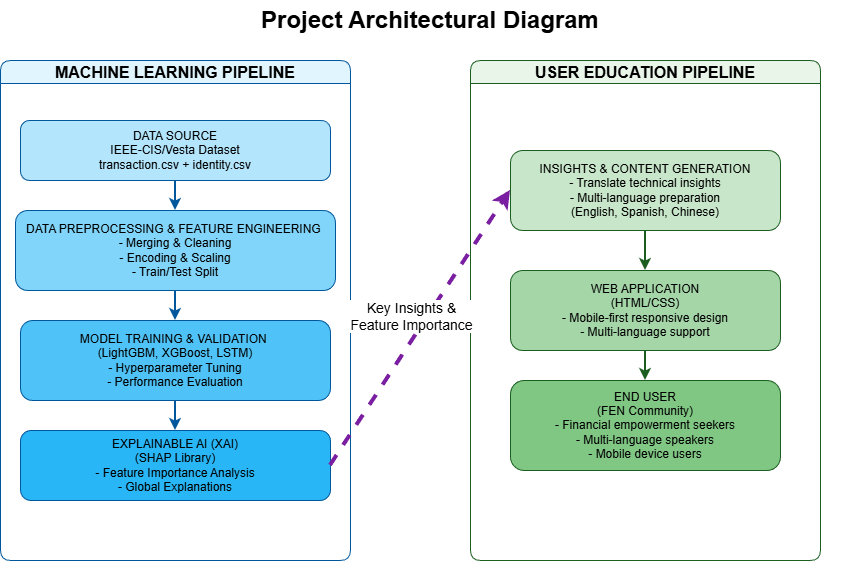

The diagram above was exported from draw.io. Its source (the exported page's mxGraphModel, read from the mxfile embedded in the PNG):
<mxGraphModel dx="1196" dy="1240" grid="1" gridSize="10" guides="1" tooltips="1" connect="1" arrows="1" fold="1" page="1" pageScale="1" pageWidth="850" pageHeight="1100" math="0" shadow="0">
  <root>
    <mxCell id="0" />
    <mxCell id="1" parent="0" />
    <mxCell id="kgAtM2a8h0DVcpFH4dtT-1" parent="1" style="text;html=1;strokeColor=none;fillColor=none;align=center;verticalAlign=middle;whiteSpace=wrap;rounded=0;fontSize=24;fontStyle=1" value="Project Architectural Diagram" vertex="1">
      <mxGeometry height="40" width="840" x="50" y="20" as="geometry" />
    </mxCell>
    <mxCell id="kgAtM2a8h0DVcpFH4dtT-2" parent="1" style="swimlane;whiteSpace=wrap;html=1;fillColor=#E1F5FE;strokeColor=#01579B;rounded=1;fontSize=16;fontStyle=1" value="MACHINE LEARNING PIPELINE" vertex="1">
      <mxGeometry height="500" width="350" x="40" y="80" as="geometry" />
    </mxCell>
    <mxCell id="kgAtM2a8h0DVcpFH4dtT-5" parent="kgAtM2a8h0DVcpFH4dtT-2" style="rounded=1;whiteSpace=wrap;html=1;fillColor=#81D4FA;strokeColor=#01579B;" value="DATA PREPROCESSING&amp;nbsp;&lt;span style=&quot;background-color: transparent; color: light-dark(rgb(0, 0, 0), rgb(255, 255, 255));&quot;&gt;&amp;amp; FEATURE ENGINEERING&amp;nbsp;&lt;/span&gt;&lt;div&gt;&lt;div&gt;- Merging &amp;amp; Cleaning&lt;/div&gt;&lt;div&gt;- Encoding &amp;amp; Scaling&lt;/div&gt;&lt;div&gt;- Train/Test Split&lt;/div&gt;&lt;/div&gt;" vertex="1">
      <mxGeometry height="80" width="320" x="15" y="150" as="geometry" />
    </mxCell>
    <mxCell id="kgAtM2a8h0DVcpFH4dtT-3" parent="1" style="swimlane;whiteSpace=wrap;html=1;fillColor=#E8F5E8;strokeColor=#1B5E20;rounded=1;fontSize=16;fontStyle=1" value="USER EDUCATION PIPELINE" vertex="1">
      <mxGeometry height="500" width="350" x="510" y="80" as="geometry" />
    </mxCell>
    <mxCell id="kgAtM2a8h0DVcpFH4dtT-9" parent="kgAtM2a8h0DVcpFH4dtT-3" style="rounded=1;whiteSpace=wrap;html=1;fillColor=#A5D6A7;strokeColor=#1B5E20;" value="WEB APPLICATION&lt;div&gt;(HTML/CSS)&lt;/div&gt;&lt;div&gt;- Mobile-first responsive design&lt;/div&gt;&lt;div&gt;- Multi-language support&lt;/div&gt;" vertex="1">
      <mxGeometry height="80" width="270" x="40" y="210" as="geometry" />
    </mxCell>
    <mxCell id="kgAtM2a8h0DVcpFH4dtT-10" parent="kgAtM2a8h0DVcpFH4dtT-3" style="rounded=1;whiteSpace=wrap;html=1;fillColor=#81C784;strokeColor=#1B5E20;" value="END USER&lt;div&gt;(FEN Community)&lt;/div&gt;&lt;div&gt;- Financial empowerment seekers&lt;/div&gt;&lt;div&gt;- Multi-language speakers&lt;/div&gt;&lt;div&gt;- Mobile device users&lt;/div&gt;" vertex="1">
      <mxGeometry height="90" width="270" x="40" y="320" as="geometry" />
    </mxCell>
    <mxCell id="kgAtM2a8h0DVcpFH4dtT-15" edge="1" parent="kgAtM2a8h0DVcpFH4dtT-3" source="kgAtM2a8h0DVcpFH4dtT-9" style="endArrow=classic;html=1;rounded=0;strokeWidth=2;strokeColor=#1B5E20;" target="kgAtM2a8h0DVcpFH4dtT-10" value="">
      <mxGeometry height="50" relative="1" width="50" as="geometry">
        <mxPoint x="180" y="270" as="sourcePoint" />
        <mxPoint x="230" y="220" as="targetPoint" />
      </mxGeometry>
    </mxCell>
    <mxCell id="kgAtM2a8h0DVcpFH4dtT-8" parent="kgAtM2a8h0DVcpFH4dtT-3" style="rounded=1;whiteSpace=wrap;html=1;fillColor=#C8E6C9;strokeColor=#1B5E20;" value="INSIGHTS &amp;amp; CONTENT&amp;nbsp;&lt;span style=&quot;background-color: transparent; color: light-dark(rgb(0, 0, 0), rgb(255, 255, 255));&quot;&gt;GENERATION&lt;/span&gt;&lt;div&gt;- Translate technical insights&lt;/div&gt;&lt;div&gt;- Multi-language preparation&lt;/div&gt;&lt;div&gt;(English, Spanish, Chinese)&lt;/div&gt;" vertex="1">
      <mxGeometry height="80" width="270" x="40" y="90" as="geometry" />
    </mxCell>
    <mxCell id="kgAtM2a8h0DVcpFH4dtT-14" edge="1" parent="kgAtM2a8h0DVcpFH4dtT-3" source="kgAtM2a8h0DVcpFH4dtT-8" style="endArrow=classic;html=1;rounded=0;strokeWidth=2;strokeColor=#1B5E20;" target="kgAtM2a8h0DVcpFH4dtT-9" value="">
      <mxGeometry height="50" relative="1" width="50" as="geometry">
        <mxPoint x="110" y="160" as="sourcePoint" />
        <mxPoint x="160" y="110" as="targetPoint" />
      </mxGeometry>
    </mxCell>
    <mxCell id="kgAtM2a8h0DVcpFH4dtT-4" parent="1" style="rounded=1;whiteSpace=wrap;html=1;fillColor=#B3E5FC;strokeColor=#01579B;" value="DATA SOURCE&lt;div&gt;IEEE-CIS/Vesta Dataset&lt;/div&gt;&lt;div&gt;transaction.csv + identity.csv&lt;/div&gt;" vertex="1">
      <mxGeometry height="60" width="310" x="60" y="140" as="geometry" />
    </mxCell>
    <mxCell id="kgAtM2a8h0DVcpFH4dtT-6" parent="1" style="rounded=1;whiteSpace=wrap;html=1;fillColor=#4FC3F7;strokeColor=#01579B;" value="MODEL TRAINING &amp;amp;&amp;nbsp;&lt;span style=&quot;background-color: transparent; color: light-dark(rgb(0, 0, 0), rgb(255, 255, 255));&quot;&gt;VALIDATION&amp;nbsp;&lt;/span&gt;&lt;div&gt;&lt;span style=&quot;background-color: transparent; color: light-dark(rgb(0, 0, 0), rgb(255, 255, 255));&quot;&gt;(LightGBM, XGBoost, LSTM)&lt;/span&gt;&lt;div&gt;- Hyperparameter Tuning&lt;/div&gt;&lt;div&gt;- Performance Evaluation&lt;/div&gt;&lt;/div&gt;" vertex="1">
      <mxGeometry height="80" width="310" x="60" y="340" as="geometry" />
    </mxCell>
    <mxCell id="kgAtM2a8h0DVcpFH4dtT-7" parent="1" style="rounded=1;whiteSpace=wrap;html=1;fillColor=#29B6F6;strokeColor=#01579B;" value="EXPLAINABLE AI (XAI)&lt;div&gt;(SHAP Library)&lt;br&gt;- Feature Importance Analysis&lt;/div&gt;&lt;div&gt;- Global Explanations&lt;/div&gt;" vertex="1">
      <mxGeometry height="70" width="310" x="60" y="450" as="geometry" />
    </mxCell>
    <mxCell id="kgAtM2a8h0DVcpFH4dtT-11" edge="1" parent="1" source="kgAtM2a8h0DVcpFH4dtT-4" style="endArrow=classic;html=1;rounded=0;strokeWidth=2;strokeColor=#01579B;" target="kgAtM2a8h0DVcpFH4dtT-5" value="">
      <mxGeometry height="50" relative="1" width="50" as="geometry">
        <mxPoint x="340" y="240" as="sourcePoint" />
        <mxPoint x="390" y="190" as="targetPoint" />
      </mxGeometry>
    </mxCell>
    <mxCell id="kgAtM2a8h0DVcpFH4dtT-12" edge="1" parent="1" source="kgAtM2a8h0DVcpFH4dtT-5" style="endArrow=classic;html=1;rounded=0;strokeWidth=2;strokeColor=#01579B;" target="kgAtM2a8h0DVcpFH4dtT-6" value="">
      <mxGeometry height="50" relative="1" width="50" as="geometry">
        <mxPoint x="340" y="330" as="sourcePoint" />
        <mxPoint x="390" y="280" as="targetPoint" />
      </mxGeometry>
    </mxCell>
    <mxCell id="kgAtM2a8h0DVcpFH4dtT-13" edge="1" parent="1" source="kgAtM2a8h0DVcpFH4dtT-6" style="endArrow=classic;html=1;rounded=0;strokeWidth=2;strokeColor=#01579B;" target="kgAtM2a8h0DVcpFH4dtT-7" value="">
      <mxGeometry height="50" relative="1" width="50" as="geometry">
        <mxPoint x="340" y="440" as="sourcePoint" />
        <mxPoint x="390" y="390" as="targetPoint" />
      </mxGeometry>
    </mxCell>
    <mxCell id="kgAtM2a8h0DVcpFH4dtT-16" edge="1" parent="1" source="kgAtM2a8h0DVcpFH4dtT-7" style="endArrow=classic;html=1;rounded=0;strokeWidth=4;strokeColor=#7B1FA2;dashed=1;fontSize=14;entryX=0;entryY=0.5;entryDx=0;entryDy=0;exitX=1;exitY=0.5;exitDx=0;exitDy=0;" target="kgAtM2a8h0DVcpFH4dtT-8" value="Key Insights &amp;amp;&lt;div&gt;Feature Importance&lt;/div&gt;">
      <mxGeometry height="50" relative="1" width="50" x="0.0321" y="15" as="geometry">
        <mxPoint y="1" as="offset" />
        <mxPoint x="350" y="480" as="sourcePoint" />
        <mxPoint x="440" y="480" as="targetPoint" />
      </mxGeometry>
    </mxCell>
  </root>
</mxGraphModel>